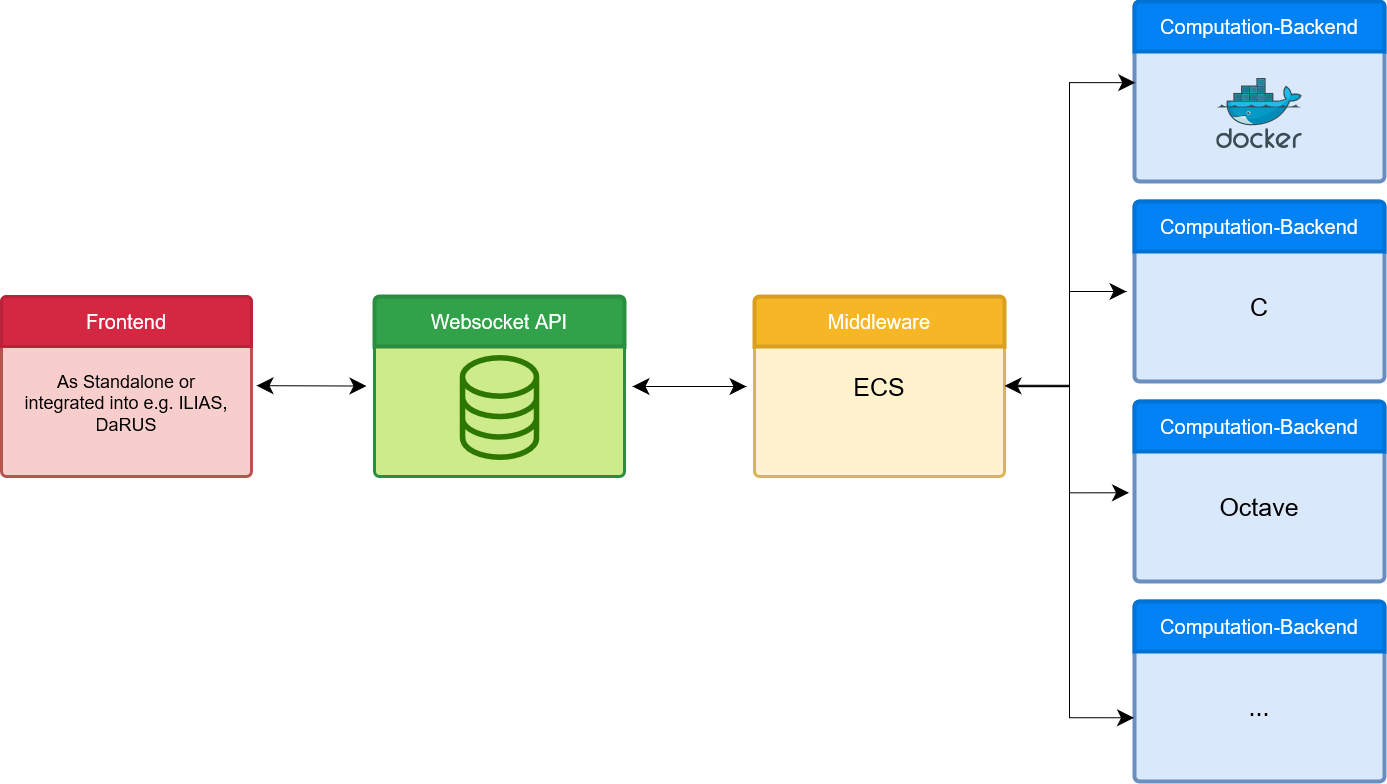

The diagram above was exported from draw.io. Its source (the exported page's mxGraphModel, read from the mxfile embedded in the PNG):
<mxGraphModel dx="2849" dy="1404" grid="0" gridSize="10" guides="1" tooltips="1" connect="1" arrows="1" fold="1" page="0" pageScale="1" pageWidth="827" pageHeight="1169" math="0" shadow="0">
  <root>
    <mxCell id="0" />
    <mxCell id="1" parent="0" />
    <mxCell id="XffEDiJkhhUflHy0BRDR-3" value="" style="html=1;shadow=0;dashed=0;shape=mxgraph.bootstrap.rrect;rSize=5;strokeColor=#6c8ebf;html=1;whiteSpace=wrap;fillColor=#dae8fc;verticalAlign=bottom;align=center;spacing=20;spacingBottom=0;fontSize=14;hachureGap=4;strokeWidth=4;" vertex="1" parent="1">
      <mxGeometry x="500" y="200" width="250" height="180" as="geometry" />
    </mxCell>
    <mxCell id="XffEDiJkhhUflHy0BRDR-4" value="Computation-Backend" style="html=1;shadow=0;dashed=0;shape=mxgraph.bootstrap.topButton;rSize=5;perimeter=none;whiteSpace=wrap;fillColor=#0081F4;strokeColor=#0071D5;fontColor=#ffffff;resizeWidth=1;fontSize=20;align=center;spacing=20;hachureGap=4;strokeWidth=4;" vertex="1" parent="XffEDiJkhhUflHy0BRDR-3">
      <mxGeometry width="250" height="50" relative="1" as="geometry" />
    </mxCell>
    <mxCell id="XffEDiJkhhUflHy0BRDR-13" value="" style="sketch=0;aspect=fixed;html=1;points=[];align=center;image;fontSize=12;image=img/lib/mscae/Docker.svg;labelBackgroundColor=none;hachureGap=4;strokeColor=#2B8D40;strokeWidth=4;fillColor=none;" vertex="1" parent="XffEDiJkhhUflHy0BRDR-3">
      <mxGeometry x="82.32" y="77" width="85.37" height="70" as="geometry" />
    </mxCell>
    <mxCell id="XffEDiJkhhUflHy0BRDR-7" value="" style="html=1;shadow=0;dashed=0;shape=mxgraph.bootstrap.rrect;rSize=5;strokeColor=#2B8D40;html=1;whiteSpace=wrap;fillColor=#cdeb8b;verticalAlign=bottom;align=left;spacing=20;spacingBottom=0;fontSize=14;hachureGap=4;labelBackgroundColor=none;strokeWidth=3;" vertex="1" parent="1">
      <mxGeometry x="-260" y="495" width="250" height="180" as="geometry" />
    </mxCell>
    <mxCell id="XffEDiJkhhUflHy0BRDR-8" value="&lt;div align=&quot;center&quot;&gt;&lt;font style=&quot;font-size: 20px&quot;&gt;Websocket API&lt;/font&gt;&lt;/div&gt;" style="html=1;shadow=0;dashed=0;shape=mxgraph.bootstrap.topButton;rSize=5;perimeter=none;whiteSpace=wrap;fillColor=#31A14A;strokeColor=#2B8D40;fontColor=#ffffff;resizeWidth=1;fontSize=18;align=center;spacing=20;hachureGap=4;strokeWidth=4;" vertex="1" parent="XffEDiJkhhUflHy0BRDR-7">
      <mxGeometry width="250" height="50" relative="1" as="geometry" />
    </mxCell>
    <mxCell id="XffEDiJkhhUflHy0BRDR-22" value="" style="sketch=0;pointerEvents=1;shadow=0;dashed=0;html=1;strokeColor=#2D7600;fillColor=#31A14A;aspect=fixed;labelPosition=center;verticalLabelPosition=bottom;verticalAlign=top;align=center;outlineConnect=0;shape=mxgraph.vvd.storage;labelBackgroundColor=none;hachureGap=4;fontSize=25;strokeWidth=3;fontColor=#ffffff;" vertex="1" parent="XffEDiJkhhUflHy0BRDR-7">
      <mxGeometry x="86.75" y="60" width="76.5" height="102" as="geometry" />
    </mxCell>
    <mxCell id="XffEDiJkhhUflHy0BRDR-11" value="&lt;font style=&quot;font-size: 25px&quot;&gt;ECS&lt;/font&gt;" style="html=1;shadow=0;dashed=0;shape=mxgraph.bootstrap.rrect;rSize=5;strokeColor=#d6b656;html=1;whiteSpace=wrap;fillColor=#fff2cc;verticalAlign=middle;align=center;spacing=20;spacingBottom=0;fontSize=20;hachureGap=4;labelBackgroundColor=none;horizontal=1;strokeWidth=3;" vertex="1" parent="1">
      <mxGeometry x="120" y="495" width="250" height="180" as="geometry" />
    </mxCell>
    <mxCell id="XffEDiJkhhUflHy0BRDR-12" value="&lt;div align=&quot;center&quot;&gt;&lt;font style=&quot;font-size: 20px&quot;&gt;Middleware&lt;/font&gt;&lt;/div&gt;" style="html=1;shadow=0;dashed=0;shape=mxgraph.bootstrap.topButton;rSize=5;perimeter=none;whiteSpace=wrap;fillColor=#F7B625;strokeColor=#D89F20;fontColor=#ffffff;resizeWidth=1;fontSize=18;align=center;spacing=20;hachureGap=4;strokeWidth=4;" vertex="1" parent="XffEDiJkhhUflHy0BRDR-11">
      <mxGeometry width="250" height="50" relative="1" as="geometry" />
    </mxCell>
    <mxCell id="XffEDiJkhhUflHy0BRDR-14" value="&lt;div&gt;&lt;font style=&quot;font-size: 25px&quot;&gt;&lt;br&gt;&lt;/font&gt;&lt;/div&gt;&lt;div&gt;&lt;font style=&quot;font-size: 25px&quot;&gt;C&lt;/font&gt;&lt;/div&gt;" style="html=1;shadow=0;dashed=0;shape=mxgraph.bootstrap.rrect;rSize=5;strokeColor=#6c8ebf;html=1;whiteSpace=wrap;fillColor=#dae8fc;verticalAlign=middle;align=center;spacing=20;spacingBottom=0;fontSize=14;hachureGap=4;strokeWidth=4;" vertex="1" parent="1">
      <mxGeometry x="500" y="400" width="250" height="180" as="geometry" />
    </mxCell>
    <mxCell id="XffEDiJkhhUflHy0BRDR-15" value="Computation-Backend" style="html=1;shadow=0;dashed=0;shape=mxgraph.bootstrap.topButton;rSize=5;perimeter=none;whiteSpace=wrap;fillColor=#0081F4;strokeColor=#0071D5;fontColor=#ffffff;resizeWidth=1;fontSize=20;align=center;spacing=20;hachureGap=4;strokeWidth=4;" vertex="1" parent="XffEDiJkhhUflHy0BRDR-14">
      <mxGeometry width="250" height="50" relative="1" as="geometry" />
    </mxCell>
    <mxCell id="XffEDiJkhhUflHy0BRDR-17" value="&lt;div&gt;&lt;font style=&quot;font-size: 25px&quot;&gt;&lt;br&gt;&lt;/font&gt;&lt;/div&gt;&lt;div&gt;&lt;font style=&quot;font-size: 25px&quot;&gt;Octave&lt;/font&gt;&lt;/div&gt;" style="html=1;shadow=0;dashed=0;shape=mxgraph.bootstrap.rrect;rSize=5;strokeColor=#6c8ebf;html=1;whiteSpace=wrap;fillColor=#dae8fc;verticalAlign=middle;align=center;spacing=20;spacingBottom=0;fontSize=14;hachureGap=4;strokeWidth=4;" vertex="1" parent="1">
      <mxGeometry x="500" y="600" width="250" height="180" as="geometry" />
    </mxCell>
    <mxCell id="XffEDiJkhhUflHy0BRDR-18" value="Computation-Backend" style="html=1;shadow=0;dashed=0;shape=mxgraph.bootstrap.topButton;rSize=5;perimeter=none;whiteSpace=wrap;fillColor=#0081F4;strokeColor=#0071D5;fontColor=#ffffff;resizeWidth=1;fontSize=20;align=center;spacing=20;hachureGap=4;strokeWidth=4;" vertex="1" parent="XffEDiJkhhUflHy0BRDR-17">
      <mxGeometry width="250" height="50" relative="1" as="geometry" />
    </mxCell>
    <mxCell id="XffEDiJkhhUflHy0BRDR-19" value="&lt;div&gt;&lt;font style=&quot;font-size: 25px&quot;&gt;&lt;br&gt;&lt;/font&gt;&lt;/div&gt;&lt;div&gt;&lt;font style=&quot;font-size: 25px&quot;&gt;...&lt;/font&gt;&lt;/div&gt;" style="html=1;shadow=0;dashed=0;shape=mxgraph.bootstrap.rrect;rSize=5;strokeColor=#6c8ebf;html=1;whiteSpace=wrap;fillColor=#dae8fc;verticalAlign=middle;align=center;spacing=20;spacingBottom=0;fontSize=14;hachureGap=4;strokeWidth=4;" vertex="1" parent="1">
      <mxGeometry x="500" y="800" width="250" height="180" as="geometry" />
    </mxCell>
    <mxCell id="XffEDiJkhhUflHy0BRDR-20" value="Computation-Backend" style="html=1;shadow=0;dashed=0;shape=mxgraph.bootstrap.topButton;rSize=5;perimeter=none;whiteSpace=wrap;fillColor=#0081F4;strokeColor=#0071D5;fontColor=#ffffff;resizeWidth=1;fontSize=20;align=center;spacing=20;hachureGap=4;strokeWidth=4;" vertex="1" parent="XffEDiJkhhUflHy0BRDR-19">
      <mxGeometry width="250" height="50" relative="1" as="geometry" />
    </mxCell>
    <mxCell id="XffEDiJkhhUflHy0BRDR-23" value="" style="endArrow=classic;startArrow=classic;html=1;rounded=0;fontSize=25;startSize=14;endSize=14;sourcePerimeterSpacing=8;targetPerimeterSpacing=8;curved=1;" edge="1" parent="1" source="XffEDiJkhhUflHy0BRDR-7" target="XffEDiJkhhUflHy0BRDR-11">
      <mxGeometry width="50" height="50" relative="1" as="geometry">
        <mxPoint x="-3" y="583" as="sourcePoint" />
        <mxPoint x="47" y="533" as="targetPoint" />
      </mxGeometry>
    </mxCell>
    <mxCell id="XffEDiJkhhUflHy0BRDR-24" value="" style="endArrow=classic;startArrow=classic;html=1;rounded=0;fontSize=25;startSize=14;endSize=14;sourcePerimeterSpacing=8;targetPerimeterSpacing=8;curved=1;" edge="1" parent="1" target="XffEDiJkhhUflHy0BRDR-7">
      <mxGeometry width="50" height="50" relative="1" as="geometry">
        <mxPoint x="-378" y="584.17" as="sourcePoint" />
        <mxPoint x="-263.99999999999955" y="584.17" as="targetPoint" />
      </mxGeometry>
    </mxCell>
    <mxCell id="XffEDiJkhhUflHy0BRDR-36" value="" style="endArrow=classic;startArrow=classic;html=1;rounded=0;fontSize=25;startSize=14;endSize=14;sourcePerimeterSpacing=8;targetPerimeterSpacing=8;entryX=0.003;entryY=0.451;entryDx=0;entryDy=0;entryPerimeter=0;edgeStyle=orthogonalEdgeStyle;" edge="1" parent="1" target="XffEDiJkhhUflHy0BRDR-3">
      <mxGeometry width="50" height="50" relative="1" as="geometry">
        <mxPoint x="369.9999999999998" y="584.38" as="sourcePoint" />
        <mxPoint x="484" y="584.38" as="targetPoint" />
      </mxGeometry>
    </mxCell>
    <mxCell id="XffEDiJkhhUflHy0BRDR-37" value="" style="endArrow=classic;startArrow=none;html=1;rounded=0;fontSize=25;startSize=14;endSize=14;sourcePerimeterSpacing=8;targetPerimeterSpacing=8;edgeStyle=orthogonalEdgeStyle;startFill=0;" edge="1" parent="1" source="XffEDiJkhhUflHy0BRDR-11" target="XffEDiJkhhUflHy0BRDR-14">
      <mxGeometry width="50" height="50" relative="1" as="geometry">
        <mxPoint x="379.9999999999998" y="594.3800000000001" as="sourcePoint" />
        <mxPoint x="510.75" y="291.17999999999984" as="targetPoint" />
      </mxGeometry>
    </mxCell>
    <mxCell id="XffEDiJkhhUflHy0BRDR-38" value="" style="endArrow=classic;startArrow=none;html=1;rounded=0;fontSize=25;startSize=14;endSize=14;sourcePerimeterSpacing=8;targetPerimeterSpacing=8;entryX=-0.022;entryY=0.507;entryDx=0;entryDy=0;entryPerimeter=0;edgeStyle=orthogonalEdgeStyle;startFill=0;" edge="1" parent="1" source="XffEDiJkhhUflHy0BRDR-11" target="XffEDiJkhhUflHy0BRDR-17">
      <mxGeometry width="50" height="50" relative="1" as="geometry">
        <mxPoint x="389.9999999999998" y="604.3800000000001" as="sourcePoint" />
        <mxPoint x="520.75" y="301.17999999999984" as="targetPoint" />
      </mxGeometry>
    </mxCell>
    <mxCell id="XffEDiJkhhUflHy0BRDR-39" value="" style="endArrow=classic;startArrow=none;html=1;rounded=0;fontSize=25;startSize=14;endSize=14;sourcePerimeterSpacing=8;targetPerimeterSpacing=8;entryX=-0.002;entryY=0.646;entryDx=0;entryDy=0;entryPerimeter=0;edgeStyle=orthogonalEdgeStyle;startFill=0;exitX=1.008;exitY=0.493;exitDx=0;exitDy=0;exitPerimeter=0;" edge="1" parent="1" source="XffEDiJkhhUflHy0BRDR-11" target="XffEDiJkhhUflHy0BRDR-19">
      <mxGeometry width="50" height="50" relative="1" as="geometry">
        <mxPoint x="387.9999999999998" y="595" as="sourcePoint" />
        <mxPoint x="504.5" y="701.26" as="targetPoint" />
      </mxGeometry>
    </mxCell>
    <mxCell id="XffEDiJkhhUflHy0BRDR-40" value="&lt;br&gt;&lt;div&gt;&lt;br&gt;&lt;/div&gt;&lt;div&gt;&lt;font style=&quot;font-size: 18px&quot;&gt;As Standalone or integrated into e.g. ILIAS, DaRUS&lt;/font&gt;&lt;/div&gt;" style="html=1;shadow=0;dashed=0;shape=mxgraph.bootstrap.rrect;rSize=5;strokeColor=#b85450;html=1;whiteSpace=wrap;fillColor=#f8cecc;verticalAlign=middle;align=center;spacing=20;spacingBottom=0;fontSize=14;labelBackgroundColor=none;hachureGap=4;strokeWidth=3;" vertex="1" parent="1">
      <mxGeometry x="-633" y="495" width="250" height="180" as="geometry" />
    </mxCell>
    <mxCell id="XffEDiJkhhUflHy0BRDR-41" value="&lt;font style=&quot;font-size: 20px&quot;&gt;Frontend&lt;/font&gt;" style="html=1;shadow=0;dashed=0;shape=mxgraph.bootstrap.topButton;rSize=5;perimeter=none;whiteSpace=wrap;fillColor=#D42741;strokeColor=#BA2239;fontColor=#ffffff;resizeWidth=1;fontSize=18;align=center;spacing=20;labelBackgroundColor=none;hachureGap=4;strokeWidth=3;" vertex="1" parent="XffEDiJkhhUflHy0BRDR-40">
      <mxGeometry width="250" height="50" relative="1" as="geometry" />
    </mxCell>
  </root>
</mxGraphModel>